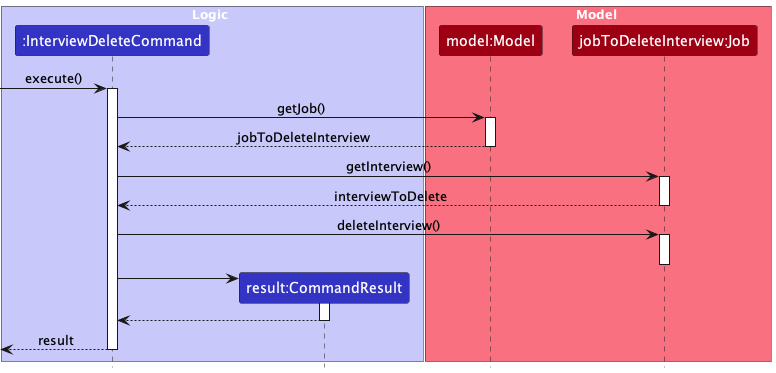

The diagram above was rendered by PlantUML. Its source (embedded in the PNG):
@startuml
!include ../style.puml
skinparam ArrowFontStyle plain

box Logic LOGIC_COLOR_T1
Participant ":InterviewDeleteCommand" as idc LOGIC_COLOR
Participant "result:CommandResult" as cr LOGIC_COLOR
end box

box Model MODEL_COLOR_T1
Participant "model:Model" as m MODEL_COLOR
Participant "jobToDeleteInterview:Job" as j MODEL_COLOR
end box

[-> idc ++: execute()
idc -> m ++: getJob()
m --> idc--: jobToDeleteInterview

idc -> j ++: getInterview()
j --> idc--: interviewToDelete

idc -> j ++: deleteInterview()
deactivate j

create cr
idc -> cr ++
cr -->idc --
idc -->[ --: result

@enduml